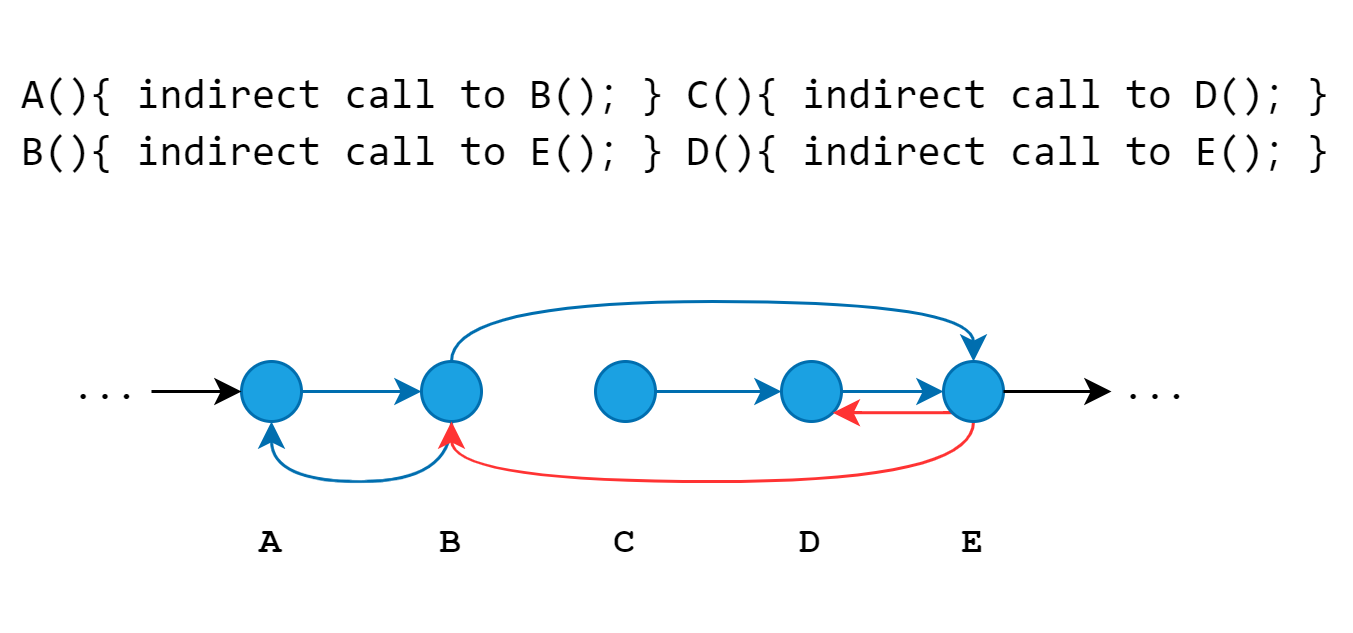

The diagram above was exported from draw.io. Its source (the exported page's mxGraphModel, read from the mxfile embedded in the PNG):
<mxGraphModel dx="1178" dy="655" grid="1" gridSize="10" guides="1" tooltips="1" connect="1" arrows="1" fold="1" page="1" pageScale="1" pageWidth="827" pageHeight="1169" math="0" shadow="0">
  <root>
    <mxCell id="0" />
    <mxCell id="1" parent="0" />
    <mxCell id="6Nq6n4FKqv7ROmzl2t7v-12" style="edgeStyle=orthogonalEdgeStyle;rounded=0;orthogonalLoop=1;jettySize=auto;html=1;exitX=1;exitY=0.5;exitDx=0;exitDy=0;entryX=0;entryY=0.5;entryDx=0;entryDy=0;fillColor=#1ba1e2;strokeColor=#006EAF;" edge="1" parent="1" source="6Nq6n4FKqv7ROmzl2t7v-2" target="6Nq6n4FKqv7ROmzl2t7v-3">
      <mxGeometry relative="1" as="geometry" />
    </mxCell>
    <mxCell id="6Nq6n4FKqv7ROmzl2t7v-2" value="" style="ellipse;whiteSpace=wrap;html=1;strokeColor=#006EAF;fillColor=#1ba1e2;fontColor=#ffffff;" vertex="1" parent="1">
      <mxGeometry x="160" y="170" width="20" height="20" as="geometry" />
    </mxCell>
    <mxCell id="6Nq6n4FKqv7ROmzl2t7v-22" style="edgeStyle=orthogonalEdgeStyle;rounded=0;orthogonalLoop=1;jettySize=auto;html=1;exitX=0.5;exitY=0;exitDx=0;exitDy=0;entryX=0.5;entryY=0;entryDx=0;entryDy=0;curved=1;fillColor=#1ba1e2;strokeColor=#006EAF;" edge="1" parent="1" source="6Nq6n4FKqv7ROmzl2t7v-3" target="6Nq6n4FKqv7ROmzl2t7v-7">
      <mxGeometry relative="1" as="geometry" />
    </mxCell>
    <mxCell id="6Nq6n4FKqv7ROmzl2t7v-28" style="edgeStyle=orthogonalEdgeStyle;curved=1;rounded=0;orthogonalLoop=1;jettySize=auto;html=1;exitX=0.5;exitY=1;exitDx=0;exitDy=0;entryX=0.5;entryY=1;entryDx=0;entryDy=0;fillColor=#1ba1e2;strokeColor=#006EAF;" edge="1" parent="1" source="6Nq6n4FKqv7ROmzl2t7v-3" target="6Nq6n4FKqv7ROmzl2t7v-2">
      <mxGeometry relative="1" as="geometry" />
    </mxCell>
    <mxCell id="6Nq6n4FKqv7ROmzl2t7v-3" value="" style="ellipse;whiteSpace=wrap;html=1;strokeColor=#006EAF;fillColor=#1ba1e2;fontColor=#ffffff;" vertex="1" parent="1">
      <mxGeometry x="220" y="170" width="20" height="20" as="geometry" />
    </mxCell>
    <mxCell id="6Nq6n4FKqv7ROmzl2t7v-24" style="edgeStyle=orthogonalEdgeStyle;curved=1;rounded=0;orthogonalLoop=1;jettySize=auto;html=1;exitX=1;exitY=0.5;exitDx=0;exitDy=0;entryX=0;entryY=0.5;entryDx=0;entryDy=0;fillColor=#1ba1e2;strokeColor=#006EAF;" edge="1" parent="1" source="6Nq6n4FKqv7ROmzl2t7v-4" target="6Nq6n4FKqv7ROmzl2t7v-5">
      <mxGeometry relative="1" as="geometry" />
    </mxCell>
    <mxCell id="6Nq6n4FKqv7ROmzl2t7v-4" value="" style="ellipse;whiteSpace=wrap;html=1;strokeColor=#006EAF;fillColor=#1ba1e2;fontColor=#ffffff;" vertex="1" parent="1">
      <mxGeometry x="278" y="170" width="20" height="20" as="geometry" />
    </mxCell>
    <mxCell id="6Nq6n4FKqv7ROmzl2t7v-26" style="edgeStyle=orthogonalEdgeStyle;curved=1;rounded=0;orthogonalLoop=1;jettySize=auto;html=1;exitX=1;exitY=0.5;exitDx=0;exitDy=0;entryX=0;entryY=0.5;entryDx=0;entryDy=0;fillColor=#1ba1e2;strokeColor=#006EAF;" edge="1" parent="1" source="6Nq6n4FKqv7ROmzl2t7v-5" target="6Nq6n4FKqv7ROmzl2t7v-7">
      <mxGeometry relative="1" as="geometry" />
    </mxCell>
    <mxCell id="6Nq6n4FKqv7ROmzl2t7v-5" value="" style="ellipse;whiteSpace=wrap;html=1;strokeColor=#006EAF;fillColor=#1ba1e2;fontColor=#ffffff;" vertex="1" parent="1">
      <mxGeometry x="340" y="170" width="20" height="20" as="geometry" />
    </mxCell>
    <mxCell id="6Nq6n4FKqv7ROmzl2t7v-23" style="edgeStyle=orthogonalEdgeStyle;curved=1;rounded=0;orthogonalLoop=1;jettySize=auto;html=1;exitX=0.5;exitY=1;exitDx=0;exitDy=0;entryX=0.5;entryY=1;entryDx=0;entryDy=0;fillColor=#e51400;strokeColor=#FF3333;" edge="1" parent="1" source="6Nq6n4FKqv7ROmzl2t7v-7" target="6Nq6n4FKqv7ROmzl2t7v-3">
      <mxGeometry relative="1" as="geometry" />
    </mxCell>
    <mxCell id="6Nq6n4FKqv7ROmzl2t7v-31" style="edgeStyle=orthogonalEdgeStyle;curved=1;rounded=0;orthogonalLoop=1;jettySize=auto;html=1;exitX=0;exitY=1;exitDx=0;exitDy=0;entryX=1;entryY=1;entryDx=0;entryDy=0;fillColor=#1ba1e2;strokeColor=#FF3333;" edge="1" parent="1" source="6Nq6n4FKqv7ROmzl2t7v-7" target="6Nq6n4FKqv7ROmzl2t7v-5">
      <mxGeometry relative="1" as="geometry" />
    </mxCell>
    <mxCell id="6Nq6n4FKqv7ROmzl2t7v-7" value="" style="ellipse;whiteSpace=wrap;html=1;strokeColor=#006EAF;fillColor=#1ba1e2;fontColor=#ffffff;" vertex="1" parent="1">
      <mxGeometry x="394" y="170" width="20" height="20" as="geometry" />
    </mxCell>
    <mxCell id="6Nq6n4FKqv7ROmzl2t7v-32" value="&lt;font face=&quot;Courier New&quot;&gt;&lt;b&gt;A&lt;/b&gt;&lt;/font&gt;" style="whiteSpace=wrap;html=1;strokeColor=none;fillColor=none;" vertex="1" parent="1">
      <mxGeometry x="110" y="200" width="120" height="60" as="geometry" />
    </mxCell>
    <mxCell id="6Nq6n4FKqv7ROmzl2t7v-33" value="&lt;font face=&quot;Courier New&quot;&gt;&lt;b&gt;B&lt;/b&gt;&lt;/font&gt;" style="whiteSpace=wrap;html=1;strokeColor=none;fillColor=none;" vertex="1" parent="1">
      <mxGeometry x="170" y="200" width="120" height="60" as="geometry" />
    </mxCell>
    <mxCell id="6Nq6n4FKqv7ROmzl2t7v-34" value="&lt;font face=&quot;Courier New&quot;&gt;&lt;b&gt;C&lt;/b&gt;&lt;/font&gt;" style="whiteSpace=wrap;html=1;strokeColor=none;fillColor=none;" vertex="1" parent="1">
      <mxGeometry x="228" y="200" width="120" height="60" as="geometry" />
    </mxCell>
    <mxCell id="6Nq6n4FKqv7ROmzl2t7v-35" value="&lt;font face=&quot;Courier New&quot;&gt;&lt;b&gt;D&lt;/b&gt;&lt;/font&gt;" style="whiteSpace=wrap;html=1;strokeColor=none;fillColor=none;" vertex="1" parent="1">
      <mxGeometry x="290" y="200" width="120" height="60" as="geometry" />
    </mxCell>
    <mxCell id="6Nq6n4FKqv7ROmzl2t7v-36" value="&lt;font face=&quot;Courier New&quot;&gt;&lt;b&gt;E&lt;/b&gt;&lt;/font&gt;" style="whiteSpace=wrap;html=1;strokeColor=none;fillColor=none;" vertex="1" parent="1">
      <mxGeometry x="344" y="200" width="120" height="60" as="geometry" />
    </mxCell>
    <mxCell id="6Nq6n4FKqv7ROmzl2t7v-38" value="" style="endArrow=classic;html=1;rounded=0;fontFamily=Courier New;curved=1;exitX=1;exitY=0.5;exitDx=0;exitDy=0;fillColor=#e51400;strokeColor=#000000;" edge="1" parent="1" source="6Nq6n4FKqv7ROmzl2t7v-7">
      <mxGeometry width="50" height="50" relative="1" as="geometry">
        <mxPoint x="460" y="230" as="sourcePoint" />
        <mxPoint x="450" y="180" as="targetPoint" />
      </mxGeometry>
    </mxCell>
    <mxCell id="6Nq6n4FKqv7ROmzl2t7v-39" value="..." style="whiteSpace=wrap;html=1;strokeColor=none;fontFamily=Courier New;fillColor=none;" vertex="1" parent="1">
      <mxGeometry x="440" y="155" width="50" height="50" as="geometry" />
    </mxCell>
    <mxCell id="6Nq6n4FKqv7ROmzl2t7v-40" value="" style="endArrow=classic;html=1;rounded=0;fontFamily=Courier New;curved=1;fillColor=#1ba1e2;strokeColor=#000000;entryX=0;entryY=0.5;entryDx=0;entryDy=0;" edge="1" parent="1" target="6Nq6n4FKqv7ROmzl2t7v-2">
      <mxGeometry width="50" height="50" relative="1" as="geometry">
        <mxPoint x="130" y="180" as="sourcePoint" />
        <mxPoint x="130" y="170" as="targetPoint" />
      </mxGeometry>
    </mxCell>
    <mxCell id="6Nq6n4FKqv7ROmzl2t7v-41" value="..." style="whiteSpace=wrap;html=1;strokeColor=none;fontFamily=Courier New;fillColor=none;" vertex="1" parent="1">
      <mxGeometry x="90" y="155" width="50" height="50" as="geometry" />
    </mxCell>
    <mxCell id="6Nq6n4FKqv7ROmzl2t7v-42" value="&lt;div style=&quot;font-family: Consolas, &amp;quot;Courier New&amp;quot;, monospace; font-size: 14px; line-height: 19px;&quot;&gt;&lt;div style=&quot;&quot;&gt;A(){ indirect call to B()；} C(){ indirect call to D()；} &lt;/div&gt;&lt;div style=&quot;&quot;&gt;B(){ indirect call to E()；} D(){ indirect call to E()；} &lt;/div&gt;&lt;/div&gt;" style="whiteSpace=wrap;html=1;strokeColor=none;fontFamily=Courier New;fillColor=none;" vertex="1" parent="1">
      <mxGeometry x="80" y="50" width="450" height="80" as="geometry" />
    </mxCell>
  </root>
</mxGraphModel>